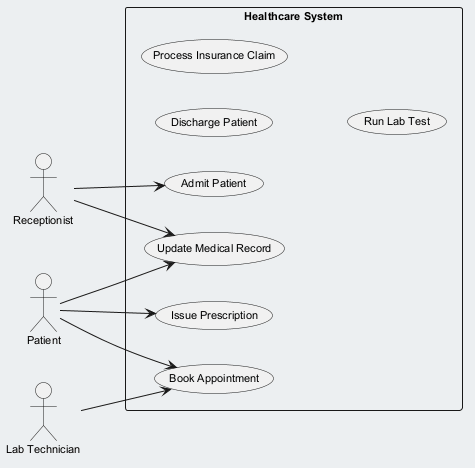

The diagram above was rendered by PlantUML. Its source (embedded in the PNG):
@startuml
skinparam backgroundColor #ECEFF1
skinparam classBackgroundColor #FFFFFF
skinparam classBorderColor #455A64
skinparam defaultFontSize 11
left to right direction
actor "Receptionist" as Receptionist
actor "Patient" as Patient
actor "Lab Technician" as LabTechnician
rectangle "Healthcare System" {
  usecase "Issue Prescription" as UC_IssuePrescription
  usecase "Update Medical Record" as UC_UpdateMedicalRecord
  usecase "Discharge Patient" as UC_DischargePatient
  usecase "Process Insurance Claim" as UC_ProcessInsuranceClaim
  usecase "Admit Patient" as UC_AdmitPatient
  usecase "Book Appointment" as UC_BookAppointment
  usecase "Run Lab Test" as UC_RunLabTest
}
Receptionist --> UC_AdmitPatient
Receptionist --> UC_UpdateMedicalRecord
Patient --> UC_UpdateMedicalRecord
Patient --> UC_BookAppointment
Patient --> UC_IssuePrescription
LabTechnician --> UC_BookAppointment
@enduml